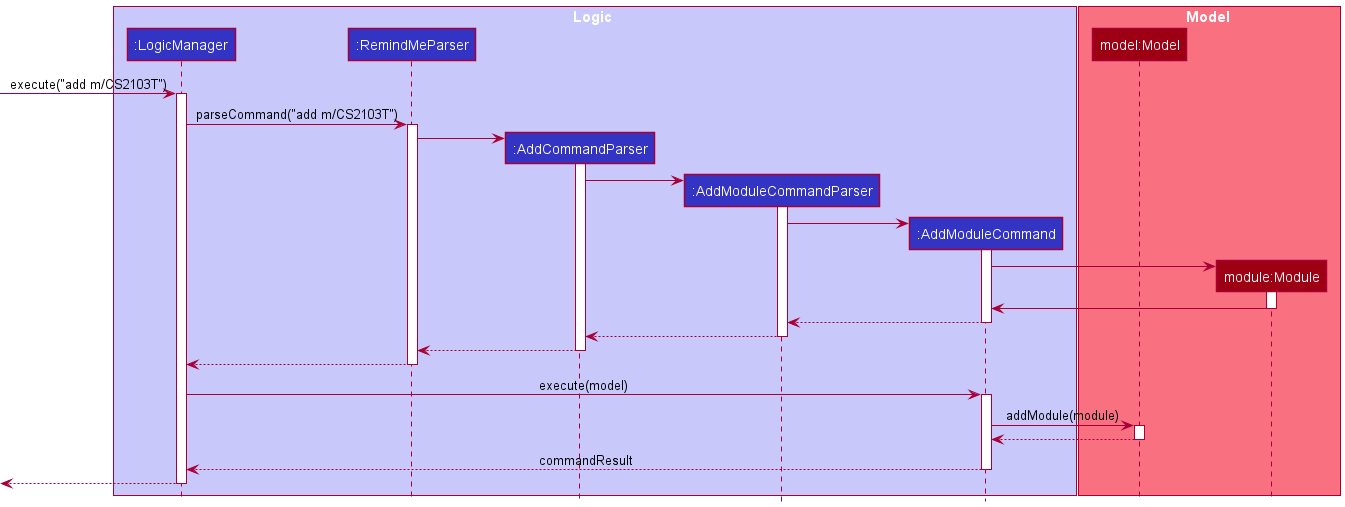

The diagram above was rendered by PlantUML. Its source (embedded in the PNG):
@startuml
!include style.puml

box Logic LOGIC_COLOR_T1
participant ":LogicManager" as LogicManager LOGIC_COLOR
participant ":RemindMeParser" as RemindMeParser LOGIC_COLOR
participant ":AddCommandParser" as AddCommandParser LOGIC_COLOR
participant ":AddModuleCommandParser" as AddModuleCommandParser LOGIC_COLOR
participant ":AddModuleCommand" as AddModuleCommand LOGIC_COLOR
end box

box Model MODEL_COLOR_T1
participant "model:Model" as Model MODEL_COLOR
participant "module:Module" as Module MODEL_COLOR
end box

[-> LogicManager : execute("add m/CS2103T")
activate LogicManager

LogicManager -> RemindMeParser : parseCommand("add m/CS2103T")
activate RemindMeParser

create AddCommandParser
RemindMeParser -> AddCommandParser
activate AddCommandParser

create AddModuleCommandParser
AddCommandParser -> AddModuleCommandParser
activate AddModuleCommandParser

create AddModuleCommand
AddModuleCommandParser -> AddModuleCommand
activate AddModuleCommand

create Module
AddModuleCommand -> Module
activate Module

Module -> AddModuleCommand
deactivate Module

AddModuleCommand --> AddModuleCommandParser
deactivate AddModuleCommand

AddModuleCommandParser --> AddCommandParser
deactivate AddModuleCommandParser

AddCommandParser --> RemindMeParser
deactivate AddCommandParser

RemindMeParser --> LogicManager
deactivate RemindMeParser

LogicManager -> AddModuleCommand: execute(model)
activate AddModuleCommand

AddModuleCommand -> Model: addModule(module)
activate Model

Model --> AddModuleCommand
deactivate Model

AddModuleCommand --> LogicManager: commandResult
deactivate AddModuleCommand

[<-- LogicManager
deactivate LogicManager
@enduml